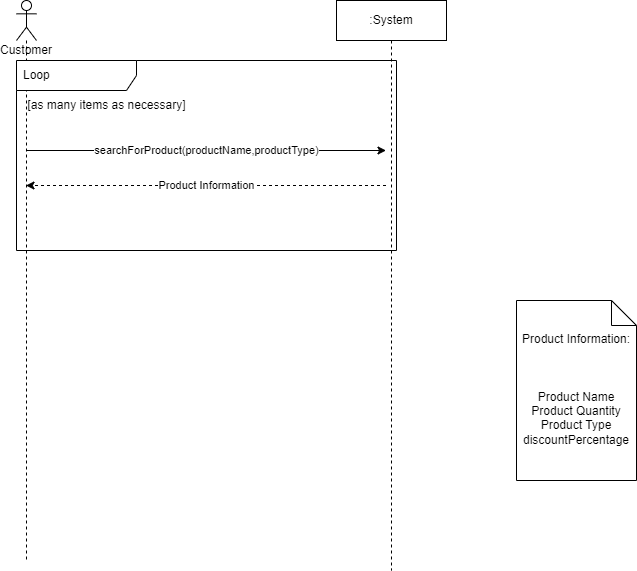

The diagram above was exported from draw.io. Its source (the exported page's mxGraphModel, read from the mxfile embedded in the PNG):
<mxGraphModel dx="716" dy="448" grid="1" gridSize="10" guides="1" tooltips="1" connect="1" arrows="1" fold="1" page="1" pageScale="1" pageWidth="850" pageHeight="1100" math="0" shadow="0">
  <root>
    <mxCell id="0" />
    <mxCell id="1" parent="0" />
    <mxCell id="wQZaWHhMKPa042NctY1k-1" value="Product Information" style="edgeStyle=none;rounded=0;orthogonalLoop=1;jettySize=auto;html=1;dashed=1;" parent="1" edge="1">
      <mxGeometry relative="1" as="geometry">
        <mxPoint x="749.5" y="925" as="sourcePoint" />
        <mxPoint x="389.5" y="925" as="targetPoint" />
      </mxGeometry>
    </mxCell>
    <mxCell id="wQZaWHhMKPa042NctY1k-2" value=":System" style="shape=umlLifeline;perimeter=lifelinePerimeter;whiteSpace=wrap;html=1;container=1;collapsible=0;recursiveResize=0;outlineConnect=0;" parent="1" vertex="1">
      <mxGeometry x="700" y="740" width="110" height="570" as="geometry" />
    </mxCell>
    <mxCell id="wQZaWHhMKPa042NctY1k-3" value="Customer" style="shape=umlLifeline;participant=umlActor;perimeter=lifelinePerimeter;whiteSpace=wrap;html=1;container=1;collapsible=0;recursiveResize=0;verticalAlign=top;spacingTop=36;outlineConnect=0;" parent="1" vertex="1">
      <mxGeometry x="380" y="740" width="20" height="560" as="geometry" />
    </mxCell>
    <mxCell id="wQZaWHhMKPa042NctY1k-4" value="&lt;span style=&quot;font-weight: 400;&quot;&gt;searchForProduct(productName,productType)&lt;/span&gt;" style="rounded=0;orthogonalLoop=1;jettySize=auto;html=1;fontStyle=1;strokeColor=default;" parent="1" edge="1">
      <mxGeometry relative="1" as="geometry">
        <mxPoint x="389.5" y="890" as="sourcePoint" />
        <mxPoint x="749.5" y="890" as="targetPoint" />
      </mxGeometry>
    </mxCell>
    <mxCell id="wQZaWHhMKPa042NctY1k-5" value="Product Information:&lt;br&gt;&lt;br&gt;&lt;br&gt;&lt;br&gt;Product Name&lt;br&gt;Product Quantity&lt;br&gt;Product Type&lt;br&gt;discountPercentage" style="shape=note2;boundedLbl=1;whiteSpace=wrap;html=1;size=25;verticalAlign=top;align=center;" parent="1" vertex="1">
      <mxGeometry x="880" y="1040" width="120" height="180" as="geometry" />
    </mxCell>
    <mxCell id="wQZaWHhMKPa042NctY1k-6" value="Loop" style="shape=umlFrame;whiteSpace=wrap;html=1;width=120;height=30;boundedLbl=1;verticalAlign=middle;align=left;spacingLeft=5;" parent="1" vertex="1">
      <mxGeometry x="380" y="800" width="380" height="190" as="geometry" />
    </mxCell>
    <mxCell id="wQZaWHhMKPa042NctY1k-7" value="[as many items as necessary]" style="text;html=1;align=center;verticalAlign=middle;resizable=0;points=[];autosize=1;strokeColor=none;fillColor=none;" parent="1" vertex="1">
      <mxGeometry x="385" y="835" width="170" height="20" as="geometry" />
    </mxCell>
  </root>
</mxGraphModel>